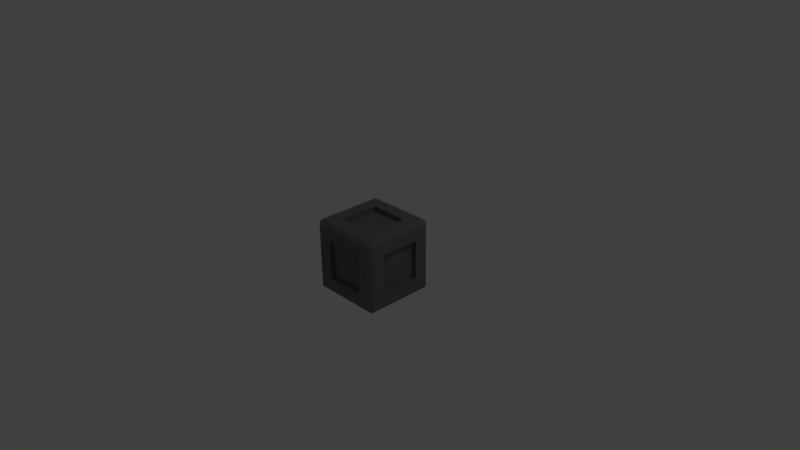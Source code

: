 # Source: cube3.blend  (saved by Blender 2.69.0; exported with 4.5.12 LTS)
import bpy
from mathutils import Matrix  # noqa: F401  (used for matrix-valued properties, if any)

bpy.ops.wm.read_factory_settings(use_empty=True)
scene = bpy.context.scene
scene.name = 'Scene'

# ---- collections
col_collection_1 = bpy.data.collections.new('Collection 1'); scene.collection.children.link(col_collection_1)

# ---- materials (node trees are filled in below, after node groups)
mat_base_plastic = bpy.data.materials.new('base_plastic')
mat_base_plastic.alpha_threshold = 0.0
mat_base_plastic.use_transparent_shadow = False
mat_base_plastic.diffuse_color = (0.1679, 0.1679, 0.1679, 1.0)
mat_base_plastic.roughness = 0.5
mat_base_plastic.line_color = (0.0, 0.0, 0.0, 1.0)

# ---- material node trees

# ---- world
world_world = bpy.data.worlds.new('World'); scene.world = world_world
world_world.color = (0.05088, 0.05088, 0.05088)
world_world.use_sun_shadow = False
world_world.sun_shadow_jitter_overblur = 0.0
world_world.cycles.sampling_method = 'MANUAL'
world_world.cycles.sample_map_resolution = 256

# ---- cameras
cam_camera = bpy.data.cameras.new('Camera')
cam_camera.clip_end = 100.0
cam_camera.lens = 35.0
cam_camera.sensor_width = 32.0
cam_camera.sensor_height = 18.0
cam_camera.ortho_scale = 7.314
cam_camera.dof.focus_distance = 0.0
cam_camera.dof.aperture_fstop = 128.0

# ---- lights
light_lamp = bpy.data.lights.new('Lamp', 'POINT')
light_lamp.transmission_factor = 0.0
light_lamp.cutoff_distance = 30.0
light_lamp.energy = 100.0
light_lamp.shadow_buffer_clip_start = 1.001
light_lamp.shadow_soft_size = 0.1
light_lamp.shadow_maximum_resolution = 0.006
light_lamp.use_absolute_resolution = True
light_lamp.cycles.use_multiple_importance_sampling = False

# ---- meshes
me_cube_001 = bpy.data.meshes.new('Cube.001')
me_cube_001.from_pydata([(-0.45, -0.45, -0.5), (-0.45, -0.5, -0.45), (-0.5, -0.45, -0.45), (-0.5, 0.45, -0.45), (-0.45, 0.5, -0.45), (-0.45, 0.45, -0.5), (0.45, 0.5, -0.45), (0.5, 0.45, -0.45), (0.45, 0.45, -0.5), (0.5, -0.45, -0.45), (0.45, -0.5, -0.45), (0.45, -0.45, -0.5), (-0.5, -0.45, 0.45), (-0.45, -0.5, 0.45), (-0.45, -0.45, 0.5), (-0.5, 0.45, 0.45), (-0.45, 0.45, 0.5), (-0.45, 0.5, 0.45), (0.45, 0.5, 0.45), (0.45, 0.45, 0.5), (0.5, 0.45, 0.45), (0.5, -0.45, 0.45), (0.45, -0.45, 0.5), (0.45, -0.5, 0.45), (-0.45, -0.2698, 0.5), (-0.5, -0.2698, 0.45), (-0.45, -0.2698, -0.5), (-0.5, -0.2698, -0.45), (0.45, -0.2698, 0.5), (0.5, -0.2698, 0.45), (0.45, -0.2698, -0.5), (0.5, -0.2698, -0.45), (-0.45, 0.2715, 0.5), (-0.5, 0.2715, -0.45), (0.5, 0.2715, 0.45), (0.45, 0.2715, -0.5), (-0.5, 0.2715, 0.45), (-0.45, 0.2715, -0.5), (0.45, 0.2715, 0.5), (0.5, 0.2715, -0.45), (-0.45, -0.5, 0.2695), (-0.5, -0.45, 0.2695), (-0.45, 0.5, 0.2695), (-0.5, 0.45, 0.2695), (0.5, 0.45, 0.2695), (0.45, 0.5, 0.2695), (0.45, -0.5, 0.2695), (0.5, -0.45, 0.2695), (0.5, -0.2698, 0.2695), (-0.5, -0.2698, 0.2695), (-0.5, 0.2715, 0.2695), (0.5, 0.2715, 0.2695), (-0.5, -0.45, -0.27), (-0.45, 0.5, -0.27), (0.5, 0.45, -0.27), (0.45, -0.5, -0.27), (0.5, -0.2698, -0.27), (-0.5, -0.2698, -0.27), (-0.5, 0.2715, -0.27), (0.5, 0.2715, -0.27), (-0.45, -0.5, -0.27), (-0.5, 0.45, -0.27), (0.45, 0.5, -0.27), (0.5, -0.45, -0.27), (0.2698, 0.45, 0.5), (0.2698, 0.5, 0.45), (0.2698, 0.45, -0.5), (0.2698, 0.5, -0.45), (0.2698, -0.45, 0.5), (0.2698, -0.5, 0.45), (0.2698, -0.45, -0.5), (0.2698, -0.5, -0.45), (0.2698, -0.2698, -0.5), (0.2698, -0.2698, 0.5), (0.2698, 0.2715, -0.5), (0.2698, 0.2715, 0.5), (0.2698, 0.5, 0.2695), (0.2698, -0.5, 0.2695), (0.2698, 0.5, -0.27), (0.2698, -0.5, -0.27), (-0.2702, 0.5, 0.45), (-0.2702, 0.45, -0.5), (-0.2702, -0.45, 0.5), (-0.2702, -0.5, -0.45), (-0.2702, -0.2698, 0.5), (-0.2702, 0.2715, 0.5), (-0.2702, 0.5, 0.2695), (-0.2702, 0.5, -0.27), (-0.2702, 0.45, 0.5), (-0.2702, 0.5, -0.45), (-0.2702, -0.5, 0.45), (-0.2702, -0.45, -0.5), (-0.2702, -0.2698, -0.5), (-0.2702, 0.2715, -0.5), (-0.2702, -0.5, 0.2695), (-0.2702, -0.5, -0.27), (0.5, -0.2698, 0.2695), (0.5, 0.2715, 0.2695), (0.5, -0.2698, -0.27), (0.5, 0.2715, -0.27), (0.4353, -0.2698, 0.2695), (0.4353, 0.2715, 0.2695), (0.4353, -0.2698, -0.27), (0.4353, 0.2715, -0.27), (0.2698, 0.4351, 0.2695), (0.2698, 0.4351, -0.27), (-0.2702, 0.4351, 0.2695), (-0.2702, 0.4351, -0.27), (-0.435, -0.2698, 0.2695), (-0.435, 0.2715, 0.2695), (-0.435, -0.2698, -0.27), (-0.435, 0.2715, -0.27), (0.2698, -0.2698, 0.4352), (0.2698, 0.2715, 0.4352), (-0.2702, -0.2698, 0.4352), (-0.2702, 0.2715, 0.4352), (0.2698, -0.435, 0.2695), (0.2698, -0.435, -0.27), (-0.2702, -0.435, 0.2695), (-0.2702, -0.435, -0.27), (0.2698, -0.2698, -0.4353), (0.2698, 0.2715, -0.4353), (-0.2702, -0.2698, -0.4353), (-0.2702, 0.2715, -0.4353), (0.2698, -0.2698, -0.4353), (0.2698, 0.2715, -0.4353), (-0.2702, -0.2698, -0.4353), (-0.2702, 0.2715, -0.4353)], [], [(74, 66, 8, 35), (56, 63, 9, 31), (85, 88, 16, 32), (78, 62, 6, 67), (95, 60, 1, 83), (0, 1, 2), (3, 4, 5), (6, 7, 8), (9, 10, 11), (12, 13, 14), (15, 16, 17), (18, 19, 20), (21, 22, 23), (40, 13, 12, 41), (32, 16, 15, 36), (53, 4, 3, 61), (26, 0, 2, 27), (64, 19, 18, 65), (54, 7, 6, 62), (81, 5, 4, 89), (28, 22, 21, 29), (55, 10, 9, 63), (35, 8, 7, 39), (82, 14, 13, 90), (70, 11, 10, 71), (58, 61, 3, 33), (70, 72, 30, 11), (59, 56, 31, 39), (82, 84, 24, 14), (14, 24, 25, 12), (37, 26, 27, 33), (38, 28, 29, 34), (11, 30, 31, 9), (52, 57, 27, 2), (72, 74, 35, 30), (84, 85, 32, 24), (24, 32, 36, 25), (30, 35, 39, 31), (57, 58, 33, 27), (54, 59, 39, 7), (5, 37, 33, 3), (19, 38, 34, 20), (29, 21, 47, 48), (65, 18, 45, 76), (90, 13, 40, 94), (60, 40, 41, 52), (17, 42, 43, 15), (20, 44, 45, 18), (23, 46, 47, 21), (36, 15, 43, 50), (34, 29, 48, 51), (12, 25, 49, 41), (25, 36, 50, 49), (20, 34, 51, 44), (48, 47, 63, 56), (76, 45, 62, 78), (94, 40, 60, 95), (42, 53, 61, 43), (44, 54, 62, 45), (46, 55, 63, 47), (50, 43, 61, 58), (56, 59, 99, 98), (41, 49, 57, 52), (58, 57, 110, 111), (44, 51, 59, 54), (1, 60, 52, 2), (93, 81, 66, 74), (38, 19, 64, 75), (87, 78, 67, 89), (55, 79, 71, 10), (88, 64, 65, 80), (8, 66, 67, 6), (22, 68, 69, 23), (91, 70, 71, 83), (91, 92, 72, 70), (22, 28, 73, 68), (92, 93, 123, 122), (28, 38, 75, 73), (80, 65, 76, 86), (23, 69, 77, 46), (87, 86, 106, 107), (46, 77, 79, 55), (75, 64, 88, 85), (79, 95, 83, 71), (66, 81, 89, 67), (68, 82, 90, 69), (68, 73, 84, 82), (85, 84, 114, 115), (69, 90, 94, 77), (94, 95, 119, 118), (37, 5, 81, 93), (53, 87, 89, 4), (16, 88, 80, 17), (0, 91, 83, 1), (0, 26, 92, 91), (26, 37, 93, 92), (17, 80, 86, 42), (42, 86, 87, 53), (98, 99, 103, 102), (59, 51, 97, 99), (48, 56, 98, 96), (51, 48, 96, 97), (101, 100, 102, 103), (99, 97, 101, 103), (96, 98, 102, 100), (97, 96, 100, 101), (106, 104, 105, 107), (78, 87, 107, 105), (86, 76, 104, 106), (76, 78, 105, 104), (108, 109, 111, 110), (50, 58, 111, 109), (57, 49, 108, 110), (49, 50, 109, 108), (112, 113, 115, 114), (75, 85, 115, 113), (84, 73, 112, 114), (73, 75, 113, 112), (116, 118, 119, 117), (95, 79, 117, 119), (77, 94, 118, 116), (79, 77, 116, 117), (122, 123, 127, 126), (93, 74, 121, 123), (72, 92, 122, 120), (74, 72, 120, 121), (126, 127, 125, 124), (123, 121, 125, 127), (120, 122, 126, 124), (121, 120, 124, 125)])
_uv = me_cube_001.uv_layers.new(name='UVMap')
_uv.uv.foreach_set('vector', [0.7848, 0.2135, 0.7848, 0.02502, 0.975, 0.02502, 0.975, 0.2135, 0.2153, 0.2151, 0.02502, 0.2151, 0.02502, 0.02502, 0.2153, 0.02502, 0.2148, 0.7865, 0.2148, 0.975, 0.02502, 0.975, 0.02502, 0.7865, 0.2152, 0.2151, 0.02502, 0.2151, 0.02502, 0.02502, 0.2152, 0.02502, 0.2148, 0.2151, 0.02502, 0.2151, 0.02502, 0.02502, 0.2148, 0.02502, 0.05, 2.125e-06, 3.447e-06, 0.05, 7.494e-06, 4.335e-05, 0.05, 2.125e-06, 3.447e-06, 0.05, 7.494e-06, 4.335e-05, 3.447e-06, 0.05, 7.494e-06, 4.335e-05, 0.05, 2.125e-06, 0.05, 2.125e-06, 3.447e-06, 0.05, 7.494e-06, 4.335e-05, 0.05, 2.125e-06, 3.447e-06, 0.05, 7.494e-06, 4.335e-05, 3.447e-06, 0.05, 7.494e-06, 4.335e-05, 0.05, 2.125e-06, 0.05, 2.125e-06, 3.447e-06, 0.05, 7.494e-06, 4.335e-05, 7.494e-06, 4.335e-05, 0.05, 2.125e-06, 3.447e-06, 0.05, 1.0, 0.7695, 1.0, 0.95, 0.975, 0.975, 0.975, 0.7845, 0.02502, 0.7865, 0.02502, 0.975, 0.0, 0.95, 0.0, 0.7715, 0.0, 0.23, 0.0, 0.05, 0.02502, 0.02502, 0.02502, 0.2151, 0.02502, 0.7847, 0.02502, 0.975, 0.0, 0.95, 0.0, 0.7698, 0.7848, 0.975, 0.975, 0.975, 0.95, 1.0, 0.7698, 1.0, 0.975, 0.2151, 0.975, 0.02502, 1.0, 0.05, 1.0, 0.23, 0.2148, 0.02502, 0.02502, 0.02502, 7.494e-06, 4.335e-05, 0.2298, 0.0, 0.975, 0.2153, 0.975, 0.02502, 1.0, 0.05, 1.0, 0.2302, 0.0, 0.23, 0.0, 0.05, 0.02502, 0.02502, 0.02502, 0.2151, 0.975, 0.2135, 0.975, 0.02502, 1.0, 0.05, 1.0, 0.2285, 0.2148, 0.02502, 0.02502, 0.02502, 0.05, 0.0, 0.2298, 0.0, 0.7848, 0.975, 0.975, 0.975, 0.95, 1.0, 0.7698, 1.0, 0.2135, 0.2151, 0.02502, 0.2151, 0.02502, 0.02502, 0.2135, 0.02502, 0.7848, 0.975, 0.7848, 0.7847, 0.975, 0.7847, 0.975, 0.975, 0.7865, 0.2151, 0.2153, 0.2151, 0.2153, 0.02502, 0.7865, 0.02502, 0.2148, 0.02502, 0.2148, 0.2153, 0.02502, 0.2153, 0.02502, 0.02502, 0.02502, 0.02502, 0.02502, 0.2153, 0.0, 0.2302, 0.0, 0.05, 0.02502, 0.2135, 0.02502, 0.7847, 0.0, 0.7698, 0.0, 0.2285, 0.975, 0.7865, 0.975, 0.2153, 1.0, 0.2302, 1.0, 0.7715, 0.975, 0.975, 0.975, 0.7847, 1.0, 0.7698, 1.0, 0.95, 0.975, 0.2151, 0.7847, 0.2151, 0.7847, 0.02502, 0.975, 0.02502, 0.7848, 0.7847, 0.7848, 0.2135, 0.975, 0.2135, 0.975, 0.7847, 0.2148, 0.2153, 0.2148, 0.7865, 0.02502, 0.7865, 0.02502, 0.2153, 0.02502, 0.2153, 0.02502, 0.7865, 0.0, 0.7715, 0.0, 0.2302, 0.975, 0.7847, 0.975, 0.2135, 1.0, 0.2285, 1.0, 0.7698, 0.7847, 0.2151, 0.2135, 0.2151, 0.2135, 0.02502, 0.7847, 0.02502, 0.975, 0.2151, 0.7865, 0.2151, 0.7865, 0.02502, 0.975, 0.02502, 0.02502, 0.02502, 0.02502, 0.2135, 0.0, 0.2285, 0.0, 0.05, 0.975, 0.975, 0.975, 0.7865, 1.0, 0.7715, 1.0, 0.95, 0.2153, 0.975, 0.02502, 0.975, 0.02502, 0.7845, 0.2153, 0.7845, 0.2152, 0.975, 0.02502, 0.975, 0.02502, 0.7845, 0.2152, 0.7845, 0.2148, 0.975, 0.02502, 0.975, 0.02502, 0.7845, 0.2148, 0.7845, 1.0, 0.23, 1.0, 0.7695, 0.975, 0.7845, 0.975, 0.2151, 0.0, 0.95, 0.0, 0.7695, 0.02502, 0.7845, 0.02502, 0.975, 0.975, 0.975, 0.975, 0.7845, 1.0, 0.7695, 1.0, 0.95, 0.0, 0.95, 0.0, 0.7695, 0.02502, 0.7845, 0.02502, 0.975, 0.2135, 0.975, 0.02502, 0.975, 0.02502, 0.7845, 0.2135, 0.7845, 0.7865, 0.975, 0.2153, 0.975, 0.2153, 0.7845, 0.7865, 0.7845, 0.975, 0.975, 0.7847, 0.975, 0.7847, 0.7845, 0.975, 0.7845, 0.7847, 0.975, 0.2135, 0.975, 0.2135, 0.7845, 0.7847, 0.7845, 0.975, 0.975, 0.7865, 0.975, 0.7865, 0.7845, 0.975, 0.7845, 0.2153, 0.7845, 0.02502, 0.7845, 0.02502, 0.2151, 0.2153, 0.2151, 0.2152, 0.7845, 0.02502, 0.7845, 0.02502, 0.2151, 0.2152, 0.2151, 0.2148, 0.7845, 0.02502, 0.7845, 0.02502, 0.2151, 0.2148, 0.2151, 0.0, 0.7695, 0.0, 0.23, 0.02502, 0.2151, 0.02502, 0.7845, 0.975, 0.7845, 0.975, 0.2151, 1.0, 0.23, 1.0, 0.7695, 0.0, 0.7695, 0.0, 0.23, 0.02502, 0.2151, 0.02502, 0.7845, 0.2135, 0.7845, 0.02502, 0.7845, 0.02502, 0.2151, 0.2135, 0.2151, 7.494e-06, 4.335e-05, 7.494e-06, 4.335e-05, 7.494e-06, 4.335e-05, 7.494e-06, 4.335e-05, 0.975, 0.7845, 0.7847, 0.7845, 0.7847, 0.2151, 0.975, 0.2151, 0.2135, 0.2151, 0.7847, 0.2151, 0.7656, 0.2342, 0.2327, 0.2342, 0.975, 0.7845, 0.7865, 0.7845, 0.7865, 0.2151, 0.975, 0.2151, 1.0, 0.05, 1.0, 0.23, 0.975, 0.2151, 0.975, 0.02502, 0.2148, 0.2135, 0.2148, 0.02502, 0.7848, 0.02502, 0.7848, 0.2135, 0.975, 0.7865, 0.975, 0.975, 0.7848, 0.975, 0.7848, 0.7865, 0.7852, 0.2151, 0.2152, 0.2151, 0.2152, 0.02502, 0.7852, 0.02502, 0.975, 0.2151, 0.7848, 0.2151, 0.7848, 0.02502, 0.975, 0.02502, 0.2148, 0.975, 0.7848, 0.975, 0.7698, 1.0, 0.2298, 1.0, 0.975, 0.02502, 0.7848, 0.02502, 0.7698, 0.0, 0.95, 0.0, 0.975, 0.02502, 0.7848, 0.02502, 0.7698, 0.0, 0.95, 0.0, 0.2148, 0.975, 0.7848, 0.975, 0.7698, 1.0, 0.2298, 1.0, 0.2148, 0.975, 0.2148, 0.7847, 0.7848, 0.7847, 0.7848, 0.975, 0.975, 0.02502, 0.975, 0.2153, 0.7848, 0.2153, 0.7848, 0.02502, 0.2148, 0.7847, 0.2148, 0.2135, 0.2339, 0.2327, 0.2339, 0.7657, 0.975, 0.2153, 0.975, 0.7865, 0.7848, 0.7865, 0.7848, 0.2153, 0.7852, 0.975, 0.2152, 0.975, 0.2152, 0.7845, 0.7852, 0.7845, 0.975, 0.975, 0.7848, 0.975, 0.7848, 0.7845, 0.975, 0.7845, 0.7852, 0.2151, 0.7852, 0.7845, 0.766, 0.7653, 0.766, 0.2342, 0.975, 0.7845, 0.7848, 0.7845, 0.7848, 0.2151, 0.975, 0.2151, 0.7848, 0.7865, 0.7848, 0.975, 0.2148, 0.975, 0.2148, 0.7865, 0.7848, 0.2151, 0.2148, 0.2151, 0.2148, 0.02502, 0.7848, 0.02502, 0.7848, 0.02502, 0.2148, 0.02502, 0.2298, 0.0, 0.7698, 0.0, 0.7848, 0.02502, 0.2148, 0.02502, 0.2298, 0.0, 0.7698, 0.0, 0.7848, 0.02502, 0.7848, 0.2153, 0.2148, 0.2153, 0.2148, 0.02502, 0.2148, 0.7865, 0.2148, 0.2153, 0.2339, 0.2344, 0.2339, 0.7673, 0.7848, 0.975, 0.2148, 0.975, 0.2148, 0.7845, 0.7848, 0.7845, 0.2148, 0.7845, 0.2148, 0.2151, 0.234, 0.2342, 0.234, 0.7653, 0.02502, 0.2135, 0.02502, 0.02502, 0.2148, 0.02502, 0.2148, 0.2135, 0.975, 0.2151, 0.7852, 0.2151, 0.7852, 0.02502, 0.975, 0.02502, 0.02502, 0.975, 0.2148, 0.975, 0.2298, 1.0, 0.05, 1.0, 0.02502, 0.975, 0.2148, 0.975, 0.2298, 1.0, 0.05, 1.0, 0.02502, 0.975, 0.02502, 0.7847, 0.2148, 0.7847, 0.2148, 0.975, 0.02502, 0.7847, 0.02502, 0.2135, 0.2148, 0.2135, 0.2148, 0.7847, 0.975, 0.975, 0.7852, 0.975, 0.7852, 0.7845, 0.975, 0.7845, 0.975, 0.7845, 0.7852, 0.7845, 0.7852, 0.2151, 0.975, 0.2151, 0.2153, 0.2151, 0.7865, 0.2151, 0.7673, 0.2341, 0.2343, 0.2341, 7.494e-06, 4.335e-05, 7.494e-06, 4.335e-05, 7.494e-06, 4.335e-05, 7.494e-06, 4.335e-05, 7.494e-06, 4.335e-05, 7.494e-06, 4.335e-05, 7.494e-06, 4.335e-05, 7.494e-06, 4.335e-05, 7.494e-06, 4.335e-05, 7.494e-06, 4.335e-05, 7.494e-06, 4.335e-05, 7.494e-06, 4.335e-05, 0.7673, 0.7654, 0.2343, 0.7654, 0.2343, 0.2341, 0.7673, 0.2341, 0.7865, 0.2151, 0.7865, 0.7845, 0.7673, 0.7654, 0.7673, 0.2341, 0.2153, 0.7845, 0.2153, 0.2151, 0.2343, 0.2341, 0.2343, 0.7654, 0.7865, 0.7845, 0.2153, 0.7845, 0.2343, 0.7654, 0.7673, 0.7654, 0.766, 0.7653, 0.2343, 0.7653, 0.2343, 0.2342, 0.766, 0.2342, 0.2152, 0.2151, 0.7852, 0.2151, 0.766, 0.2342, 0.2343, 0.2342, 0.7852, 0.7845, 0.2152, 0.7845, 0.2343, 0.7653, 0.766, 0.7653, 0.2152, 0.7845, 0.2152, 0.2151, 0.2343, 0.2342, 0.2343, 0.7653, 0.7656, 0.7653, 0.2327, 0.7653, 0.2327, 0.2342, 0.7656, 0.2342, 0.2135, 0.7845, 0.2135, 0.2151, 0.2327, 0.2342, 0.2327, 0.7653, 0.7847, 0.2151, 0.7847, 0.7845, 0.7656, 0.7653, 0.7656, 0.2342, 0.7847, 0.7845, 0.2135, 0.7845, 0.2327, 0.7653, 0.7656, 0.7653, 0.7657, 0.2344, 0.7657, 0.7673, 0.2339, 0.7673, 0.2339, 0.2344, 0.7848, 0.7865, 0.2148, 0.7865, 0.2339, 0.7673, 0.7657, 0.7673, 0.2148, 0.2153, 0.7848, 0.2153, 0.7657, 0.2344, 0.2339, 0.2344, 0.7848, 0.2153, 0.7848, 0.7865, 0.7657, 0.7673, 0.7657, 0.2344, 0.7656, 0.7653, 0.234, 0.7653, 0.234, 0.2342, 0.7656, 0.2342, 0.2148, 0.2151, 0.7848, 0.2151, 0.7656, 0.2342, 0.234, 0.2342, 0.7848, 0.7845, 0.2148, 0.7845, 0.234, 0.7653, 0.7656, 0.7653, 0.7848, 0.2151, 0.7848, 0.7845, 0.7656, 0.7653, 0.7656, 0.2342, 7.494e-06, 4.335e-05, 7.494e-06, 4.335e-05, 7.494e-06, 4.335e-05, 7.494e-06, 4.335e-05, 0.2148, 0.2135, 0.7848, 0.2135, 0.7657, 0.2327, 0.2339, 0.2327, 0.7848, 0.7847, 0.2148, 0.7847, 0.2339, 0.7657, 0.7657, 0.7657, 0.7848, 0.2135, 0.7848, 0.7847, 0.7657, 0.7657, 0.7657, 0.2327, 0.2339, 0.7657, 0.2339, 0.2327, 0.7657, 0.2327, 0.7657, 0.7657, 7.494e-06, 4.335e-05, 7.494e-06, 4.335e-05, 7.494e-06, 4.335e-05, 7.494e-06, 4.335e-05, 7.494e-06, 4.335e-05, 7.494e-06, 4.335e-05, 7.494e-06, 4.335e-05, 7.494e-06, 4.335e-05, 7.494e-06, 4.335e-05, 7.494e-06, 4.335e-05, 7.494e-06, 4.335e-05, 7.494e-06, 4.335e-05])
me_cube_001.materials.append(mat_base_plastic)
me_cube_001.use_remesh_preserve_volume = False
me_cube_001.use_remesh_preserve_attributes = False
me_cube_001.use_mirror_vertex_groups = False
me_cube_001.update()

# ---- objects
ob_cube = bpy.data.objects.new('Cube', me_cube_001)
ob_lamp = bpy.data.objects.new('Lamp', light_lamp)
ob_camera = bpy.data.objects.new('Camera', cam_camera)

# ---- transforms, parenting, visibility, modifiers, constraints
ob_cube.location = (0.0, 0.0, 0.0)
ob_cube.lineart.crease_threshold = 0.0
ob_lamp.location = (4.076, 1.005, 5.904)
ob_lamp.rotation_euler = (0.6503, 0.05522, 1.866)
ob_lamp.lock_rotations_4d = False
ob_lamp.empty_display_type = 'ARROWS'
ob_lamp.color = (0.0, 0.0, 0.0, 0.0)
ob_lamp.lineart.crease_threshold = 0.0
ob_camera.location = (7.481, -6.508, 5.344)
ob_camera.rotation_euler = (1.109, 0.01082, 0.8149)
ob_camera.lock_rotations_4d = False
ob_camera.empty_display_type = 'ARROWS'
ob_camera.color = (0.0, 0.0, 0.0, 0.0)
ob_camera.display_type = 'WIRE'
ob_camera.lineart.crease_threshold = 0.0

# ---- collection membership
col_collection_1.objects.link(ob_cube)
col_collection_1.objects.link(ob_lamp)
col_collection_1.objects.link(ob_camera)

# ---- scene / render settings (as saved in the file)
scene.camera = ob_camera
scene.frame_start = 1; scene.frame_end = 250; scene.frame_set(1)
scene.render.engine = 'BLENDER_EEVEE_NEXT'
scene.render.image_settings.compression = 90
scene.render.resolution_percentage = 50
scene.render.dither_intensity = 0.0
scene.cycles.use_denoising = False
scene.cycles.samples = 10
scene.cycles.sampling_pattern = 'TABULATED_SOBOL'
scene.cycles.light_sampling_threshold = 0.0
scene.cycles.use_adaptive_sampling = False
scene.cycles.use_light_tree = False
scene.cycles.blur_glossy = 0.0
scene.cycles.volume_bounces = 1
scene.cycles.pixel_filter_type = 'GAUSSIAN'
scene.cycles.sample_clamp_indirect = 0.0
scene.view_settings.view_transform = 'Standard'
bpy.context.view_layer.update()
